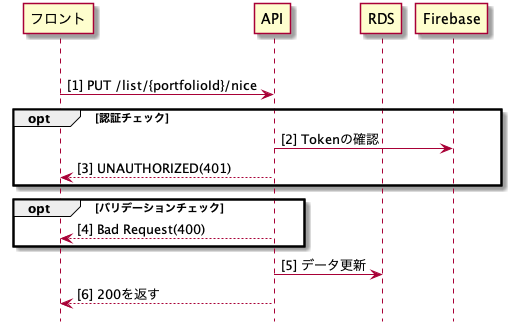

The diagram above was rendered by PlantUML. Its source (embedded in the PNG):
@startuml getListIdNice

autonumber "[0]"
hide footbox

participant "フロント" as front
participant "API" as api
participant "RDS" as RDS
participant "Firebase" as firebase

|||
front -> api : PUT /list/{portfolioId}/nice

opt 認証チェック
  api -> firebase: Tokenの確認
  front <-- api : UNAUTHORIZED(401)
end

opt バリデーションチェック
  front <-- api : Bad Request(400)
end

api -> RDS : データ更新

front <-- api : 200を返す

@enduml